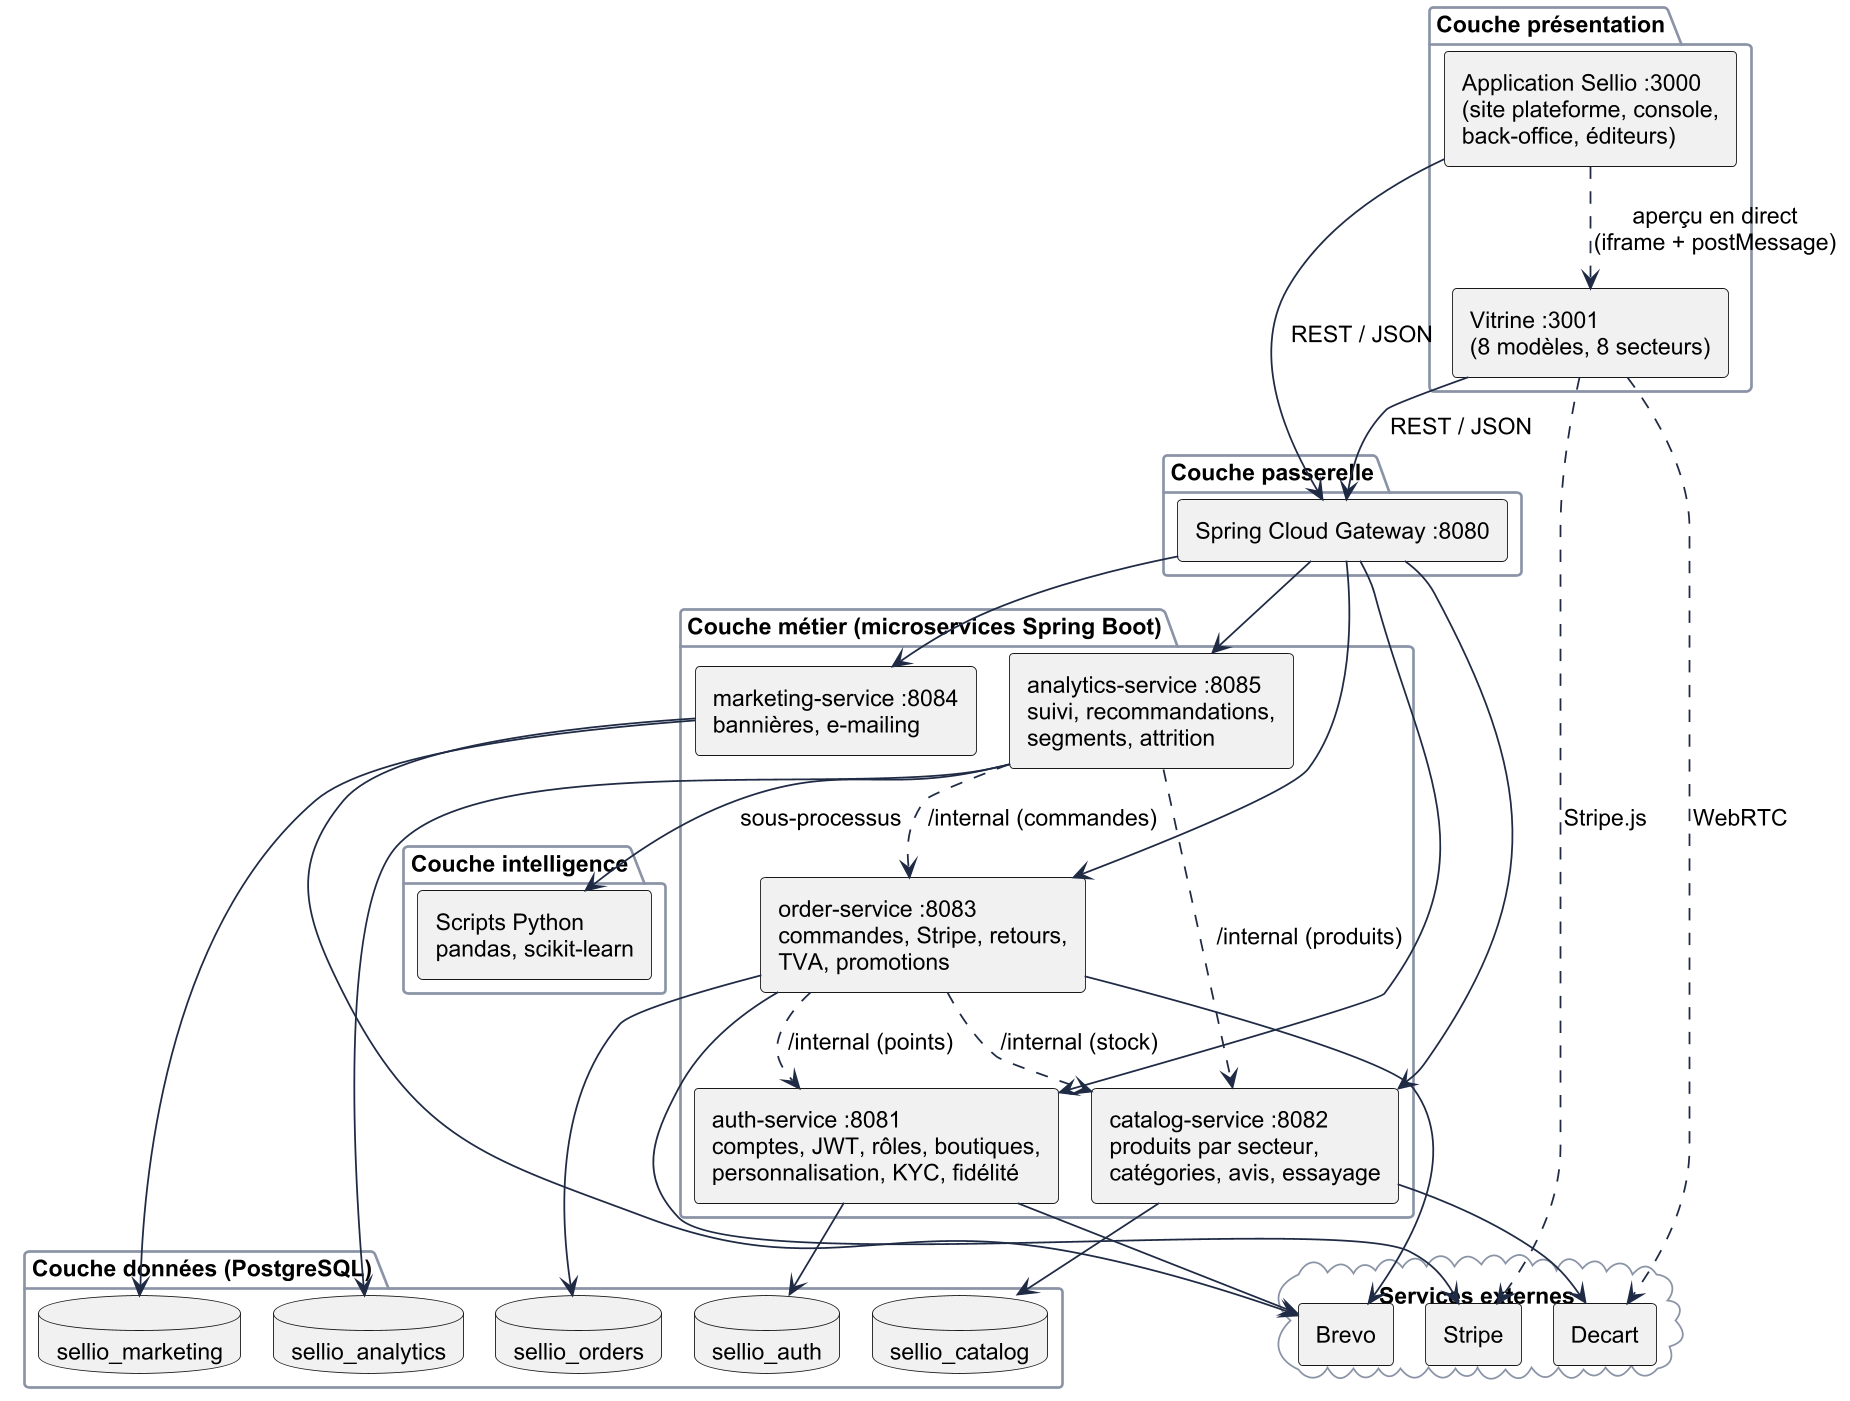

The diagram above was rendered by PlantUML. Its source (embedded in the PNG):
@startuml architecture_logique
!include style.iuml
skinparam componentStyle rectangle
package "Couche présentation" {
  [Application Sellio :3000\n(site plateforme, console,\nback-office, éditeurs)] as FE1
  [Vitrine :3001\n(8 modèles, 8 secteurs)] as FE2
}
package "Couche passerelle" {
  [Spring Cloud Gateway :8080] as GW
}
package "Couche métier (microservices Spring Boot)" {
  [auth-service :8081\ncomptes, JWT, rôles, boutiques,\npersonnalisation, KYC, fidélité] as AS
  [catalog-service :8082\nproduits par secteur,\ncatégories, avis, essayage] as CS
  [order-service :8083\ncommandes, Stripe, retours,\nTVA, promotions] as OS
  [marketing-service :8084\nbannières, e-mailing] as MS
  [analytics-service :8085\nsuivi, recommandations,\nsegments, attrition] as AN
}
package "Couche intelligence" {
  [Scripts Python\npandas, scikit-learn] as PY
}
package "Couche données (PostgreSQL)" {
  database "sellio_auth" as DA
  database "sellio_catalog" as DC2
  database "sellio_orders" as DO
  database "sellio_marketing" as DM
  database "sellio_analytics" as DN
}
cloud "Services externes" {
  [Stripe] as ST
  [Decart] as DC
  [Brevo] as BR
}
FE1 --> GW : REST / JSON
FE2 --> GW : REST / JSON
FE1 ..> FE2 : aperçu en direct\n(iframe + postMessage)
GW --> AS
GW --> CS
GW --> OS
GW --> MS
GW --> AN
OS ..> CS : /internal (stock)
OS ..> AS : /internal (points)
AN ..> CS : /internal (produits)
AN ..> OS : /internal (commandes)
AN --> PY : sous-processus
AS --> DA
CS --> DC2
OS --> DO
MS --> DM
AN --> DN
OS --> ST
CS --> DC
AS --> BR
OS --> BR
MS --> BR
FE2 ..> ST : Stripe.js
FE2 ..> DC : WebRTC
@enduml